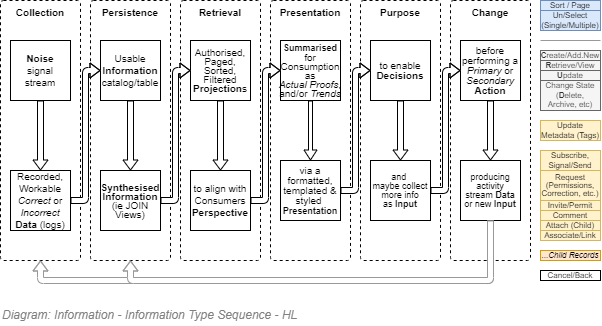

The diagram above was exported from draw.io. Its source (the exported page's mxGraphModel, read from the mxfile embedded in the PNG):
<mxGraphModel dx="782" dy="549" grid="1" gridSize="10" guides="1" tooltips="1" connect="1" arrows="1" fold="1" page="1" pageScale="1" pageWidth="827" pageHeight="1169" math="0" shadow="0">
  <root>
    <mxCell id="hWpg3vbtv3I1RPHXt0k--0" />
    <mxCell id="hWpg3vbtv3I1RPHXt0k--1" parent="hWpg3vbtv3I1RPHXt0k--0" />
    <mxCell id="hWpg3vbtv3I1RPHXt0k--2" value="Purpose" style="rounded=1;whiteSpace=wrap;html=1;strokeWidth=1;fontSize=10;align=center;dashed=1;absoluteArcSize=1;verticalAlign=top;fontStyle=1;arcSize=6;snapToPoint=1;container=1;collapsible=0;recursiveResize=0;" parent="hWpg3vbtv3I1RPHXt0k--1" vertex="1">
      <mxGeometry x="480" y="160" width="80" height="260" as="geometry" />
    </mxCell>
    <mxCell id="hWpg3vbtv3I1RPHXt0k--3" value="&lt;p style=&quot;line-height: 100%&quot;&gt;to enable &lt;b&gt;Decisions&lt;/b&gt;&lt;br&gt;&lt;/p&gt;" style="rounded=0;whiteSpace=wrap;html=1;strokeWidth=1;fontSize=10;align=center;" parent="hWpg3vbtv3I1RPHXt0k--2" vertex="1">
      <mxGeometry x="10" y="40" width="60" height="60" as="geometry" />
    </mxCell>
    <mxCell id="hWpg3vbtv3I1RPHXt0k--4" value="" style="shape=flexArrow;endArrow=classic;html=1;strokeWidth=1;fillColor=#ffffff;fontSize=10;endWidth=8;endSize=3;entryX=0.5;entryY=0;entryDx=0;entryDy=0;gradientColor=#ffffff;startSize=2;startWidth=8;width=6;exitX=0.5;exitY=1;exitDx=0;exitDy=0;" parent="hWpg3vbtv3I1RPHXt0k--2" source="hWpg3vbtv3I1RPHXt0k--3" target="hWpg3vbtv3I1RPHXt0k--5" edge="1">
      <mxGeometry width="50" height="50" relative="1" as="geometry">
        <mxPoint x="130" y="230" as="sourcePoint" />
        <mxPoint x="-70" y="60" as="targetPoint" />
      </mxGeometry>
    </mxCell>
    <mxCell id="hWpg3vbtv3I1RPHXt0k--5" value="&lt;p style=&quot;line-height: 100% ; font-size: 9px&quot;&gt;and &lt;br&gt;maybe collect more&amp;nbsp;info as&amp;nbsp;&lt;b&gt;Input&lt;/b&gt;&lt;br&gt;&lt;/p&gt;" style="rounded=0;whiteSpace=wrap;html=1;strokeWidth=1;fontSize=10;align=center;" parent="hWpg3vbtv3I1RPHXt0k--2" vertex="1">
      <mxGeometry x="10" y="160" width="60" height="60" as="geometry" />
    </mxCell>
    <mxCell id="hWpg3vbtv3I1RPHXt0k--6" value="Change" style="rounded=1;whiteSpace=wrap;html=1;strokeWidth=1;fontSize=10;align=center;dashed=1;absoluteArcSize=1;verticalAlign=top;fontStyle=1;arcSize=6;snapToPoint=1;recursiveResize=0;collapsible=0;container=1;" parent="hWpg3vbtv3I1RPHXt0k--1" vertex="1">
      <mxGeometry x="570" y="160" width="80" height="260" as="geometry" />
    </mxCell>
    <mxCell id="hWpg3vbtv3I1RPHXt0k--7" value="&lt;p style=&quot;line-height: 100%&quot;&gt;before&lt;br&gt;performing a &lt;i&gt;Primary&lt;/i&gt; or &lt;i&gt;Secondary&lt;/i&gt;&lt;br&gt;&lt;b&gt;Action&lt;/b&gt;&lt;br&gt;&lt;/p&gt;" style="rounded=0;whiteSpace=wrap;html=1;strokeWidth=1;fontSize=10;align=center;" parent="hWpg3vbtv3I1RPHXt0k--6" vertex="1">
      <mxGeometry x="10" y="40" width="60" height="60" as="geometry" />
    </mxCell>
    <mxCell id="hWpg3vbtv3I1RPHXt0k--8" value="&lt;p style=&quot;line-height: 100% ; font-size: 9px&quot;&gt;producing activity stream&amp;nbsp;&lt;b&gt;Data&lt;/b&gt; or new&amp;nbsp;&lt;b&gt;Input&lt;/b&gt;&lt;br&gt;&lt;/p&gt;" style="rounded=0;whiteSpace=wrap;html=1;strokeWidth=1;fontSize=10;align=center;" parent="hWpg3vbtv3I1RPHXt0k--6" vertex="1">
      <mxGeometry x="10" y="160" width="60" height="60" as="geometry" />
    </mxCell>
    <mxCell id="hWpg3vbtv3I1RPHXt0k--9" value="" style="shape=flexArrow;endArrow=classic;html=1;strokeWidth=1;fillColor=#ffffff;fontSize=10;endWidth=8;endSize=3;entryX=0.5;entryY=0;entryDx=0;entryDy=0;gradientColor=#ffffff;startSize=2;startWidth=8;width=6;exitX=0.5;exitY=1;exitDx=0;exitDy=0;" parent="hWpg3vbtv3I1RPHXt0k--6" source="hWpg3vbtv3I1RPHXt0k--7" target="hWpg3vbtv3I1RPHXt0k--8" edge="1">
      <mxGeometry width="50" height="50" relative="1" as="geometry">
        <mxPoint x="440" y="250" as="sourcePoint" />
        <mxPoint x="440" y="320" as="targetPoint" />
      </mxGeometry>
    </mxCell>
    <mxCell id="hWpg3vbtv3I1RPHXt0k--10" value="Presentation" style="rounded=1;whiteSpace=wrap;html=1;strokeWidth=1;fontSize=10;align=center;dashed=1;absoluteArcSize=1;verticalAlign=top;fontStyle=1;arcSize=6;snapToPoint=1;container=1;collapsible=0;recursiveResize=0;" parent="hWpg3vbtv3I1RPHXt0k--1" vertex="1">
      <mxGeometry x="390" y="160" width="80" height="260" as="geometry" />
    </mxCell>
    <mxCell id="hWpg3vbtv3I1RPHXt0k--11" value="&lt;p style=&quot;line-height: 90%&quot;&gt;&lt;b&gt;&lt;font style=&quot;font-size: 9px&quot;&gt;Summarised&lt;/font&gt;&lt;/b&gt;&lt;br&gt;for Consumption&lt;br&gt;as &lt;i&gt;Actual&lt;/i&gt;&amp;nbsp;&lt;i&gt;Proofs&lt;/i&gt;, and&lt;span&gt;/or&amp;nbsp;&lt;/span&gt;&lt;i&gt;Trends&lt;/i&gt;&lt;/p&gt;" style="rounded=0;whiteSpace=wrap;html=1;strokeWidth=1;fontSize=10;align=center;" parent="hWpg3vbtv3I1RPHXt0k--10" vertex="1">
      <mxGeometry x="10" y="40" width="60" height="60" as="geometry" />
    </mxCell>
    <mxCell id="hWpg3vbtv3I1RPHXt0k--12" value="" style="shape=flexArrow;endArrow=classic;html=1;strokeWidth=1;fillColor=#ffffff;fontSize=10;endWidth=8;endSize=3;gradientColor=#ffffff;startSize=2;startWidth=8;width=4;exitX=0.5;exitY=1;exitDx=0;exitDy=0;entryX=0.5;entryY=0;entryDx=0;entryDy=0;" parent="hWpg3vbtv3I1RPHXt0k--10" source="hWpg3vbtv3I1RPHXt0k--11" target="hWpg3vbtv3I1RPHXt0k--13" edge="1">
      <mxGeometry width="50" height="50" relative="1" as="geometry">
        <mxPoint x="-40" y="80" as="sourcePoint" />
        <mxPoint x="-40" y="100" as="targetPoint" />
      </mxGeometry>
    </mxCell>
    <mxCell id="hWpg3vbtv3I1RPHXt0k--13" value="&lt;p style=&quot;line-height: 100%&quot;&gt;via a formatted, templated &amp;amp; styled&amp;nbsp;&lt;br&gt;&lt;b&gt;&lt;font style=&quot;font-size: 9px&quot;&gt;Presentation&lt;/font&gt;&lt;/b&gt;&lt;/p&gt;" style="rounded=0;whiteSpace=wrap;html=1;strokeWidth=1;fontSize=10;align=center;" parent="hWpg3vbtv3I1RPHXt0k--10" vertex="1">
      <mxGeometry x="10" y="160" width="60" height="60" as="geometry" />
    </mxCell>
    <mxCell id="hWpg3vbtv3I1RPHXt0k--14" value="Retrieval" style="rounded=1;whiteSpace=wrap;html=1;strokeWidth=1;fontSize=10;align=center;dashed=1;absoluteArcSize=1;verticalAlign=top;fontStyle=1;arcSize=6;snapToPoint=1;collapsible=0;recursiveResize=0;container=1;" parent="hWpg3vbtv3I1RPHXt0k--1" vertex="1">
      <mxGeometry x="300" y="160" width="80" height="260" as="geometry" />
    </mxCell>
    <mxCell id="hWpg3vbtv3I1RPHXt0k--15" value="Persistence" style="rounded=1;whiteSpace=wrap;html=1;strokeWidth=1;fontSize=10;align=center;dashed=1;absoluteArcSize=1;verticalAlign=top;fontStyle=1;arcSize=6;snapToPoint=1;container=1;autosize=0;recursiveResize=0;collapsible=0;" parent="hWpg3vbtv3I1RPHXt0k--1" vertex="1">
      <mxGeometry x="210" y="160" width="80" height="260" as="geometry" />
    </mxCell>
    <mxCell id="hWpg3vbtv3I1RPHXt0k--16" value="Collection" style="rounded=1;whiteSpace=wrap;html=1;strokeWidth=1;fontSize=10;align=center;dashed=1;absoluteArcSize=1;verticalAlign=top;fontStyle=1;arcSize=6;snapToPoint=1;container=1;collapsible=0;" parent="hWpg3vbtv3I1RPHXt0k--1" vertex="1">
      <mxGeometry x="120" y="160" width="80" height="260" as="geometry" />
    </mxCell>
    <mxCell id="hWpg3vbtv3I1RPHXt0k--17" value="Usable&lt;br&gt;&lt;b&gt;Information &lt;/b&gt;catalog/table" style="rounded=0;whiteSpace=wrap;html=1;strokeWidth=1;fontSize=10;align=center;" parent="hWpg3vbtv3I1RPHXt0k--1" vertex="1">
      <mxGeometry x="220" y="200" width="60" height="60" as="geometry" />
    </mxCell>
    <mxCell id="hWpg3vbtv3I1RPHXt0k--18" value="Recorded, Workable&lt;br&gt;&lt;i&gt;Correct&lt;/i&gt; or &lt;i&gt;Incorrect&lt;/i&gt;&lt;br&gt;&lt;b&gt;Data&lt;/b&gt;&amp;nbsp;(logs)" style="rounded=0;whiteSpace=wrap;html=1;strokeWidth=1;fontSize=10;align=center;" parent="hWpg3vbtv3I1RPHXt0k--1" vertex="1">
      <mxGeometry x="130" y="330" width="60" height="60" as="geometry" />
    </mxCell>
    <mxCell id="hWpg3vbtv3I1RPHXt0k--19" value="&lt;p style=&quot;line-height: 90%&quot;&gt;Authorised,&lt;br&gt;Paged, Sorted, Filtered&lt;br&gt;&lt;b&gt;Projection&lt;/b&gt;s&lt;/p&gt;" style="rounded=0;whiteSpace=wrap;html=1;strokeWidth=1;fontSize=10;align=center;" parent="hWpg3vbtv3I1RPHXt0k--1" vertex="1">
      <mxGeometry x="310" y="200" width="60" height="60" as="geometry" />
    </mxCell>
    <mxCell id="hWpg3vbtv3I1RPHXt0k--20" value="&lt;p style=&quot;line-height: 120%&quot;&gt;to align with Consumers&lt;br&gt;&lt;b&gt;Perspective&lt;/b&gt;&lt;/p&gt;" style="rounded=0;whiteSpace=wrap;html=1;strokeWidth=1;fontSize=10;align=center;" parent="hWpg3vbtv3I1RPHXt0k--1" vertex="1">
      <mxGeometry x="310" y="330" width="60" height="60" as="geometry" />
    </mxCell>
    <mxCell id="hWpg3vbtv3I1RPHXt0k--21" value="&lt;p style=&quot;line-height: 90%&quot;&gt;&lt;b&gt;Synthesised&lt;/b&gt;&lt;br&gt;&lt;b&gt;Information&lt;/b&gt;&lt;br&gt;(ie JOIN Views)&lt;br&gt;&lt;/p&gt;" style="rounded=0;whiteSpace=wrap;html=1;strokeWidth=1;fontSize=10;align=center;" parent="hWpg3vbtv3I1RPHXt0k--1" vertex="1">
      <mxGeometry x="220" y="330" width="60" height="60" as="geometry" />
    </mxCell>
    <mxCell id="hWpg3vbtv3I1RPHXt0k--22" value="&lt;b&gt;Noise&lt;/b&gt;&lt;br&gt;signal stream" style="rounded=0;whiteSpace=wrap;html=1;strokeWidth=1;fontSize=10;align=center;" parent="hWpg3vbtv3I1RPHXt0k--1" vertex="1">
      <mxGeometry x="130" y="200" width="60" height="60" as="geometry" />
    </mxCell>
    <mxCell id="hWpg3vbtv3I1RPHXt0k--23" value="" style="shape=flexArrow;endArrow=classic;html=1;strokeWidth=1;fillColor=#ffffff;fontSize=10;endWidth=8;endSize=3;entryX=0.5;entryY=0;entryDx=0;entryDy=0;gradientColor=#ffffff;startSize=2;startWidth=8;width=6;exitX=0.5;exitY=1;exitDx=0;exitDy=0;" parent="hWpg3vbtv3I1RPHXt0k--1" source="hWpg3vbtv3I1RPHXt0k--22" target="hWpg3vbtv3I1RPHXt0k--18" edge="1">
      <mxGeometry width="50" height="50" relative="1" as="geometry">
        <mxPoint x="160" y="260" as="sourcePoint" />
        <mxPoint x="50" y="360" as="targetPoint" />
      </mxGeometry>
    </mxCell>
    <mxCell id="hWpg3vbtv3I1RPHXt0k--24" value="" style="shape=flexArrow;endArrow=classic;html=1;strokeWidth=1;fillColor=#ffffff;fontSize=10;endWidth=8;endSize=3;entryX=0;entryY=0.5;entryDx=0;entryDy=0;gradientColor=#ffffff;startSize=2;startWidth=8;width=6;exitX=1;exitY=0.5;exitDx=0;exitDy=0;edgeStyle=elbowEdgeStyle;" parent="hWpg3vbtv3I1RPHXt0k--1" source="hWpg3vbtv3I1RPHXt0k--18" target="hWpg3vbtv3I1RPHXt0k--17" edge="1">
      <mxGeometry width="50" height="50" relative="1" as="geometry">
        <mxPoint x="170" y="270" as="sourcePoint" />
        <mxPoint x="170" y="290" as="targetPoint" />
      </mxGeometry>
    </mxCell>
    <mxCell id="hWpg3vbtv3I1RPHXt0k--25" value="" style="shape=flexArrow;endArrow=classic;html=1;strokeWidth=1;fillColor=#ffffff;fontSize=10;endWidth=8;endSize=3;entryX=0;entryY=0.5;entryDx=0;entryDy=0;gradientColor=#ffffff;startSize=2;startWidth=8;width=6;exitX=1;exitY=0.5;exitDx=0;exitDy=0;edgeStyle=elbowEdgeStyle;" parent="hWpg3vbtv3I1RPHXt0k--1" source="hWpg3vbtv3I1RPHXt0k--21" target="hWpg3vbtv3I1RPHXt0k--19" edge="1">
      <mxGeometry width="50" height="50" relative="1" as="geometry">
        <mxPoint x="200" y="310" as="sourcePoint" />
        <mxPoint x="230" y="250" as="targetPoint" />
      </mxGeometry>
    </mxCell>
    <mxCell id="hWpg3vbtv3I1RPHXt0k--26" value="" style="shape=flexArrow;endArrow=classic;html=1;strokeWidth=1;fillColor=#ffffff;fontSize=10;endWidth=8;endSize=3;entryX=0;entryY=0.5;entryDx=0;entryDy=0;gradientColor=#ffffff;startSize=2;startWidth=8;width=6;exitX=1;exitY=0.5;exitDx=0;exitDy=0;edgeStyle=elbowEdgeStyle;" parent="hWpg3vbtv3I1RPHXt0k--1" source="hWpg3vbtv3I1RPHXt0k--20" target="hWpg3vbtv3I1RPHXt0k--11" edge="1">
      <mxGeometry width="50" height="50" relative="1" as="geometry">
        <mxPoint x="290" y="310" as="sourcePoint" />
        <mxPoint x="320" y="250" as="targetPoint" />
      </mxGeometry>
    </mxCell>
    <mxCell id="hWpg3vbtv3I1RPHXt0k--27" value="" style="shape=flexArrow;endArrow=classic;html=1;strokeWidth=1;fillColor=#ffffff;fontSize=10;endWidth=8;endSize=3;gradientColor=#ffffff;startSize=2;startWidth=8;width=6;exitX=0.5;exitY=1;exitDx=0;exitDy=0;" parent="hWpg3vbtv3I1RPHXt0k--1" source="hWpg3vbtv3I1RPHXt0k--17" target="hWpg3vbtv3I1RPHXt0k--21" edge="1">
      <mxGeometry width="50" height="50" relative="1" as="geometry">
        <mxPoint x="170" y="270" as="sourcePoint" />
        <mxPoint x="170" y="290" as="targetPoint" />
      </mxGeometry>
    </mxCell>
    <mxCell id="hWpg3vbtv3I1RPHXt0k--28" value="" style="shape=flexArrow;endArrow=classic;html=1;strokeWidth=1;fillColor=#ffffff;fontSize=10;endWidth=8;endSize=3;gradientColor=#ffffff;startSize=2;startWidth=8;width=6;exitX=0.5;exitY=1;exitDx=0;exitDy=0;entryX=0.5;entryY=0;entryDx=0;entryDy=0;" parent="hWpg3vbtv3I1RPHXt0k--1" source="hWpg3vbtv3I1RPHXt0k--19" target="hWpg3vbtv3I1RPHXt0k--20" edge="1">
      <mxGeometry width="50" height="50" relative="1" as="geometry">
        <mxPoint x="260" y="270" as="sourcePoint" />
        <mxPoint x="260" y="290" as="targetPoint" />
      </mxGeometry>
    </mxCell>
    <mxCell id="hWpg3vbtv3I1RPHXt0k--29" value="" style="shape=flexArrow;endArrow=classic;html=1;strokeWidth=1;fillColor=#ffffff;fontSize=10;endWidth=8;endSize=3;gradientColor=#ffffff;startSize=2;startWidth=8;width=6;exitX=1;exitY=0.5;exitDx=0;exitDy=0;edgeStyle=elbowEdgeStyle;" parent="hWpg3vbtv3I1RPHXt0k--1" source="hWpg3vbtv3I1RPHXt0k--5" target="hWpg3vbtv3I1RPHXt0k--7" edge="1">
      <mxGeometry width="50" height="50" relative="1" as="geometry">
        <mxPoint x="450" y="270" as="sourcePoint" />
        <mxPoint x="450" y="290" as="targetPoint" />
      </mxGeometry>
    </mxCell>
    <mxCell id="hWpg3vbtv3I1RPHXt0k--30" value="" style="shape=flexArrow;endArrow=classic;html=1;strokeWidth=1;fillColor=#ffffff;fontSize=10;endWidth=8;endSize=3;gradientColor=#ffffff;startSize=2;startWidth=8;width=6;exitX=1;exitY=0.5;exitDx=0;exitDy=0;edgeStyle=elbowEdgeStyle;" parent="hWpg3vbtv3I1RPHXt0k--1" source="hWpg3vbtv3I1RPHXt0k--13" target="hWpg3vbtv3I1RPHXt0k--3" edge="1">
      <mxGeometry width="50" height="50" relative="1" as="geometry">
        <mxPoint x="380" y="310" as="sourcePoint" />
        <mxPoint x="410" y="250" as="targetPoint" />
      </mxGeometry>
    </mxCell>
    <mxCell id="hWpg3vbtv3I1RPHXt0k--31" value="Sort / Page" style="rounded=0;whiteSpace=wrap;html=1;strokeWidth=1;fontSize=8;align=center;strokeColor=#6c8ebf;fillColor=#dae8fc;" parent="hWpg3vbtv3I1RPHXt0k--1" vertex="1">
      <mxGeometry x="660" y="160" width="60" height="10" as="geometry" />
    </mxCell>
    <mxCell id="hWpg3vbtv3I1RPHXt0k--32" value="&lt;b&gt;C&lt;/b&gt;reate/Add.New" style="rounded=0;whiteSpace=wrap;html=1;strokeWidth=1;fontSize=8;align=center;strokeColor=#666666;fillColor=#f5f5f5;fontColor=#333333;" parent="hWpg3vbtv3I1RPHXt0k--1" vertex="1">
      <mxGeometry x="660" y="210" width="60" height="10" as="geometry" />
    </mxCell>
    <mxCell id="hWpg3vbtv3I1RPHXt0k--33" value="Un/Select (Single/Multiple)" style="rounded=0;whiteSpace=wrap;html=1;strokeWidth=1;fontSize=8;align=center;strokeColor=#6c8ebf;fillColor=#dae8fc;" parent="hWpg3vbtv3I1RPHXt0k--1" vertex="1">
      <mxGeometry x="660" y="170" width="60" height="20" as="geometry" />
    </mxCell>
    <mxCell id="hWpg3vbtv3I1RPHXt0k--34" value="&lt;p style=&quot;line-height: 80% ; font-size: 8px&quot;&gt;&lt;span style=&quot;line-height: 100%&quot;&gt;Request&lt;/span&gt;&lt;br&gt;&lt;span style=&quot;line-height: 100%&quot;&gt;(Permissions, Correction, etc.)&lt;/span&gt;&lt;/p&gt;" style="rounded=0;whiteSpace=wrap;html=1;strokeWidth=1;fontSize=10;align=center;strokeColor=#d6b656;fillColor=#fff2cc;" parent="hWpg3vbtv3I1RPHXt0k--1" vertex="1">
      <mxGeometry x="660" y="330" width="60" height="30" as="geometry" />
    </mxCell>
    <mxCell id="hWpg3vbtv3I1RPHXt0k--35" value="" style="shape=flexArrow;endArrow=classic;html=1;strokeWidth=1;fontSize=10;endWidth=8;endSize=3;entryX=0.5;entryY=1;entryDx=0;entryDy=0;startSize=2;startWidth=8;width=6;exitX=0.5;exitY=1;exitDx=0;exitDy=0;strokeColor=#999999;" parent="hWpg3vbtv3I1RPHXt0k--1" source="hWpg3vbtv3I1RPHXt0k--8" target="hWpg3vbtv3I1RPHXt0k--16" edge="1">
      <mxGeometry width="50" height="50" relative="1" as="geometry">
        <mxPoint x="1010" y="460" as="sourcePoint" />
        <mxPoint x="1010" y="510" as="targetPoint" />
        <Array as="points">
          <mxPoint x="610" y="440" />
          <mxPoint x="160" y="440" />
        </Array>
      </mxGeometry>
    </mxCell>
    <mxCell id="hWpg3vbtv3I1RPHXt0k--36" value="" style="shape=flexArrow;endArrow=classic;html=1;strokeWidth=1;fillColor=#ffffff;fontSize=10;endWidth=8;endSize=3;entryX=0.5;entryY=1;entryDx=0;entryDy=0;gradientColor=#ffffff;startSize=2;startWidth=8;width=6;exitX=0.5;exitY=1;exitDx=0;exitDy=0;strokeColor=#999999;" parent="hWpg3vbtv3I1RPHXt0k--1" source="hWpg3vbtv3I1RPHXt0k--8" target="hWpg3vbtv3I1RPHXt0k--15" edge="1">
      <mxGeometry width="50" height="50" relative="1" as="geometry">
        <mxPoint x="620" y="400" as="sourcePoint" />
        <mxPoint x="170.0000000000001" y="430" as="targetPoint" />
        <Array as="points">
          <mxPoint x="610" y="440" />
          <mxPoint x="250" y="440" />
        </Array>
      </mxGeometry>
    </mxCell>
    <mxCell id="hWpg3vbtv3I1RPHXt0k--37" value="&lt;b&gt;R&lt;/b&gt;etrieve/View" style="rounded=0;whiteSpace=wrap;html=1;strokeWidth=1;fontSize=8;align=center;strokeColor=#666666;fillColor=#f5f5f5;fontColor=#333333;" parent="hWpg3vbtv3I1RPHXt0k--1" vertex="1">
      <mxGeometry x="660" y="220" width="60" height="10" as="geometry" />
    </mxCell>
    <mxCell id="hWpg3vbtv3I1RPHXt0k--38" value="Change State (&lt;b&gt;D&lt;/b&gt;elete, Archive, etc)" style="rounded=0;whiteSpace=wrap;html=1;strokeWidth=1;fontSize=8;align=center;strokeColor=#666666;fillColor=#f5f5f5;fontColor=#333333;" parent="hWpg3vbtv3I1RPHXt0k--1" vertex="1">
      <mxGeometry x="660" y="240" width="60" height="30" as="geometry" />
    </mxCell>
    <mxCell id="hWpg3vbtv3I1RPHXt0k--39" value="&lt;b&gt;U&lt;/b&gt;pdate" style="rounded=0;whiteSpace=wrap;html=1;strokeWidth=1;fontSize=8;align=center;strokeColor=#666666;fillColor=#f5f5f5;fontColor=#333333;" parent="hWpg3vbtv3I1RPHXt0k--1" vertex="1">
      <mxGeometry x="660" y="230" width="60" height="10" as="geometry" />
    </mxCell>
    <mxCell id="hWpg3vbtv3I1RPHXt0k--40" value="Update Metadata (Tags)" style="rounded=0;whiteSpace=wrap;html=1;strokeWidth=1;fontSize=8;align=center;strokeColor=#d6b656;fillColor=#fff2cc;" parent="hWpg3vbtv3I1RPHXt0k--1" vertex="1">
      <mxGeometry x="660" y="280" width="60" height="20" as="geometry" />
    </mxCell>
    <mxCell id="hWpg3vbtv3I1RPHXt0k--41" value="Invite/Permit" style="rounded=0;whiteSpace=wrap;html=1;strokeWidth=1;fontSize=8;align=center;strokeColor=#d6b656;fillColor=#fff2cc;" parent="hWpg3vbtv3I1RPHXt0k--1" vertex="1">
      <mxGeometry x="660" y="360" width="60" height="10" as="geometry" />
    </mxCell>
    <mxCell id="hWpg3vbtv3I1RPHXt0k--42" value="Subscribe,&lt;br&gt;Signal/Send" style="rounded=0;whiteSpace=wrap;html=1;strokeWidth=1;fontSize=8;align=center;strokeColor=#d6b656;fillColor=#fff2cc;" parent="hWpg3vbtv3I1RPHXt0k--1" vertex="1">
      <mxGeometry x="660" y="310" width="60" height="20" as="geometry" />
    </mxCell>
    <mxCell id="hWpg3vbtv3I1RPHXt0k--43" value="Attach (Child)" style="rounded=0;whiteSpace=wrap;html=1;strokeWidth=1;fontSize=8;align=center;strokeColor=#d6b656;fillColor=#fff2cc;" parent="hWpg3vbtv3I1RPHXt0k--1" vertex="1">
      <mxGeometry x="660" y="380" width="60" height="10" as="geometry" />
    </mxCell>
    <mxCell id="hWpg3vbtv3I1RPHXt0k--44" value="Associate/Link" style="rounded=0;whiteSpace=wrap;html=1;strokeWidth=1;fontSize=8;align=center;strokeColor=#d6b656;fillColor=#fff2cc;" parent="hWpg3vbtv3I1RPHXt0k--1" vertex="1">
      <mxGeometry x="660" y="390" width="60" height="10" as="geometry" />
    </mxCell>
    <mxCell id="hWpg3vbtv3I1RPHXt0k--45" value="...&lt;i&gt;Child Records&lt;/i&gt;" style="rounded=0;whiteSpace=wrap;html=1;strokeWidth=1;fontSize=8;align=center;strokeColor=#d79b00;fillColor=#ffe6cc;" parent="hWpg3vbtv3I1RPHXt0k--1" vertex="1">
      <mxGeometry x="660" y="410" width="60" height="10" as="geometry" />
    </mxCell>
    <mxCell id="hWpg3vbtv3I1RPHXt0k--46" value="" style="endArrow=none;html=1;strokeColor=#999999;strokeWidth=1;fillColor=none;gradientColor=#ffffff;fontSize=8;" parent="hWpg3vbtv3I1RPHXt0k--1" edge="1">
      <mxGeometry width="50" height="50" relative="1" as="geometry">
        <mxPoint x="660" y="200" as="sourcePoint" />
        <mxPoint x="720" y="200" as="targetPoint" />
      </mxGeometry>
    </mxCell>
    <mxCell id="hWpg3vbtv3I1RPHXt0k--47" value="Cancel/Back" style="rounded=0;whiteSpace=wrap;html=1;strokeWidth=1;fontSize=8;align=center;" parent="hWpg3vbtv3I1RPHXt0k--1" vertex="1">
      <mxGeometry x="660" y="430" width="60" height="10" as="geometry" />
    </mxCell>
    <mxCell id="hWpg3vbtv3I1RPHXt0k--48" value="Comment" style="rounded=0;whiteSpace=wrap;html=1;strokeWidth=1;fontSize=8;align=center;strokeColor=#d6b656;fillColor=#fff2cc;" parent="hWpg3vbtv3I1RPHXt0k--1" vertex="1">
      <mxGeometry x="660" y="370" width="60" height="10" as="geometry" />
    </mxCell>
    <mxCell id="hWpg3vbtv3I1RPHXt0k--49" value="&lt;font style=&quot;font-size: 12px&quot;&gt;Diagram: Information - Information Type Sequence&amp;nbsp;- HL&lt;/font&gt;" style="text;strokeColor=none;fillColor=none;html=1;fontSize=12;fontStyle=2;verticalAlign=middle;align=left;shadow=0;glass=0;comic=0;opacity=30;fontColor=#808080;" parent="hWpg3vbtv3I1RPHXt0k--1" vertex="1">
      <mxGeometry x="120" y="465" width="560" height="20" as="geometry" />
    </mxCell>
  </root>
</mxGraphModel>